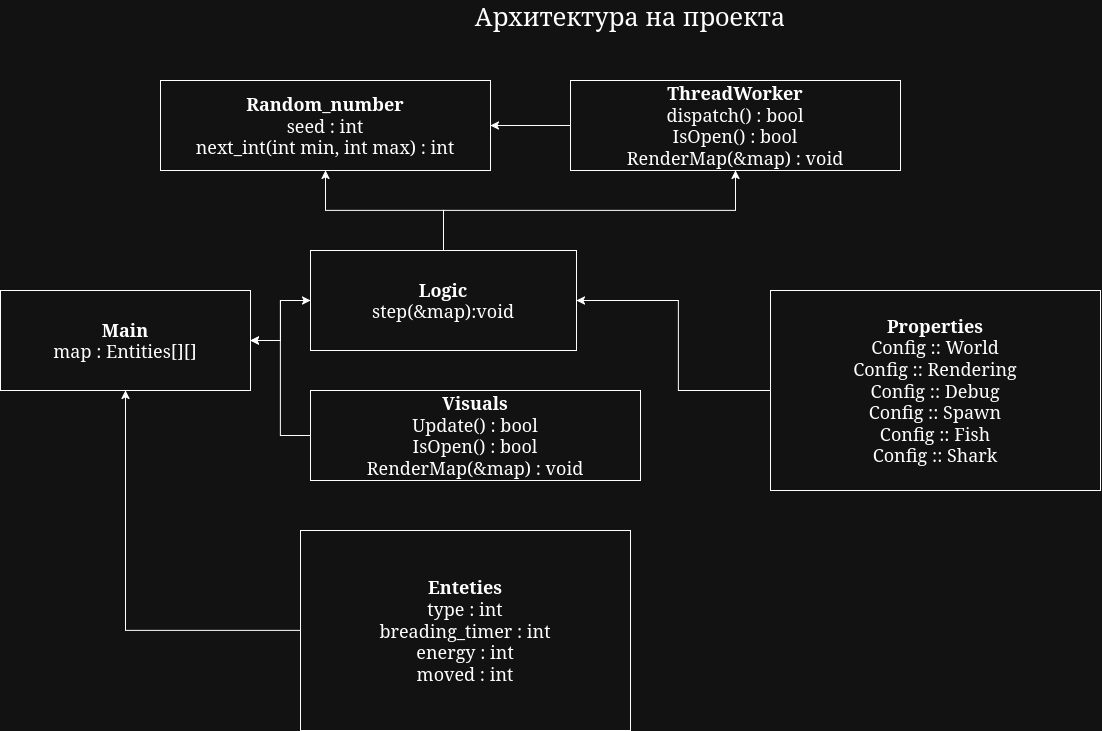

The diagram above was exported from draw.io. Its source (the exported page's mxGraphModel, read from the mxfile embedded in the PNG):
<mxGraphModel dx="1300" dy="787" grid="1" gridSize="10" guides="1" tooltips="1" connect="1" arrows="1" fold="1" page="1" pageScale="1" pageWidth="827" pageHeight="1169" math="0" shadow="0">
  <root>
    <mxCell id="0" />
    <mxCell id="1" parent="0" />
    <mxCell id="2jOCAaRQ5se71UZ7q2dt-1" parent="1" style="text;html=1;whiteSpace=wrap;strokeColor=none;fillColor=none;align=center;verticalAlign=middle;rounded=0;fontSize=25;" value="&lt;font&gt;Архитектура на проекта&lt;/font&gt;" vertex="1">
      <mxGeometry height="30" width="800" x="260" y="50" as="geometry" />
    </mxCell>
    <mxCell id="2jOCAaRQ5se71UZ7q2dt-26" edge="1" parent="1" source="2jOCAaRQ5se71UZ7q2dt-4" style="edgeStyle=orthogonalEdgeStyle;rounded=0;orthogonalLoop=1;jettySize=auto;html=1;entryX=0;entryY=0.5;entryDx=0;entryDy=0;" target="2jOCAaRQ5se71UZ7q2dt-6">
      <mxGeometry relative="1" as="geometry" />
    </mxCell>
    <mxCell id="2jOCAaRQ5se71UZ7q2dt-4" parent="1" style="rounded=0;whiteSpace=wrap;html=1;fontSize=18;" value="&lt;div&gt;&lt;b&gt;Main&lt;/b&gt;&lt;/div&gt;&lt;div&gt;map : Entities[][]&lt;/div&gt;" vertex="1">
      <mxGeometry height="100" width="250" x="30" y="340" as="geometry" />
    </mxCell>
    <mxCell id="2jOCAaRQ5se71UZ7q2dt-5" parent="1" style="rounded=0;whiteSpace=wrap;html=1;fontSize=18;" value="&lt;div&gt;&lt;b&gt;Random_number&lt;/b&gt;&lt;/div&gt;&lt;div&gt;seed : int&lt;/div&gt;&lt;div&gt;next_int(int min, int max) : int&lt;/div&gt;" vertex="1">
      <mxGeometry height="90" width="330" x="190" y="130" as="geometry" />
    </mxCell>
    <mxCell id="2jOCAaRQ5se71UZ7q2dt-21" edge="1" parent="1" source="2jOCAaRQ5se71UZ7q2dt-6" style="edgeStyle=orthogonalEdgeStyle;rounded=0;orthogonalLoop=1;jettySize=auto;html=1;" target="2jOCAaRQ5se71UZ7q2dt-5" value="">
      <mxGeometry relative="1" as="geometry" />
    </mxCell>
    <mxCell id="2jOCAaRQ5se71UZ7q2dt-22" edge="1" parent="1" source="2jOCAaRQ5se71UZ7q2dt-6" style="edgeStyle=orthogonalEdgeStyle;rounded=0;orthogonalLoop=1;jettySize=auto;html=1;" target="2jOCAaRQ5se71UZ7q2dt-8">
      <mxGeometry relative="1" as="geometry" />
    </mxCell>
    <mxCell id="2jOCAaRQ5se71UZ7q2dt-25" edge="1" parent="1" source="2jOCAaRQ5se71UZ7q2dt-6" style="edgeStyle=orthogonalEdgeStyle;rounded=0;orthogonalLoop=1;jettySize=auto;html=1;entryX=1;entryY=0.5;entryDx=0;entryDy=0;" target="2jOCAaRQ5se71UZ7q2dt-4">
      <mxGeometry relative="1" as="geometry" />
    </mxCell>
    <mxCell id="2jOCAaRQ5se71UZ7q2dt-6" parent="1" style="rounded=0;whiteSpace=wrap;html=1;fontSize=18;" value="&lt;div&gt;&lt;b&gt;Logic&lt;/b&gt;&lt;/div&gt;&lt;div&gt;step(&amp;amp;map):void&lt;/div&gt;" vertex="1">
      <mxGeometry height="100" width="266" x="340" y="300" as="geometry" />
    </mxCell>
    <mxCell id="2jOCAaRQ5se71UZ7q2dt-24" edge="1" parent="1" source="2jOCAaRQ5se71UZ7q2dt-7" style="edgeStyle=orthogonalEdgeStyle;rounded=0;orthogonalLoop=1;jettySize=auto;html=1;entryX=1;entryY=0.5;entryDx=0;entryDy=0;" target="2jOCAaRQ5se71UZ7q2dt-4">
      <mxGeometry relative="1" as="geometry" />
    </mxCell>
    <mxCell id="2jOCAaRQ5se71UZ7q2dt-7" parent="1" style="rounded=0;whiteSpace=wrap;html=1;fontSize=18;" value="&lt;div&gt;&lt;b&gt;Visuals&lt;/b&gt;&lt;/div&gt;&lt;div&gt;Update() : bool&lt;/div&gt;&lt;div&gt;IsOpen() : bool&lt;/div&gt;&lt;div&gt;RenderMap(&amp;amp;map) : void&lt;/div&gt;" vertex="1">
      <mxGeometry height="90" width="330" x="340" y="440" as="geometry" />
    </mxCell>
    <mxCell id="2jOCAaRQ5se71UZ7q2dt-23" edge="1" parent="1" source="2jOCAaRQ5se71UZ7q2dt-8" style="edgeStyle=orthogonalEdgeStyle;rounded=0;orthogonalLoop=1;jettySize=auto;html=1;" target="2jOCAaRQ5se71UZ7q2dt-5">
      <mxGeometry relative="1" as="geometry" />
    </mxCell>
    <mxCell id="2jOCAaRQ5se71UZ7q2dt-8" parent="1" style="rounded=0;whiteSpace=wrap;html=1;fontSize=18;" value="&lt;div&gt;&lt;b&gt;ThreadWorker&lt;/b&gt;&lt;/div&gt;&lt;div&gt;dispatch() : bool&lt;/div&gt;&lt;div&gt;IsOpen() : bool&lt;/div&gt;&lt;div&gt;RenderMap(&amp;amp;map) : void&lt;/div&gt;" vertex="1">
      <mxGeometry height="90" width="330" x="600" y="130" as="geometry" />
    </mxCell>
    <mxCell id="2jOCAaRQ5se71UZ7q2dt-18" edge="1" parent="1" source="2jOCAaRQ5se71UZ7q2dt-9" style="edgeStyle=orthogonalEdgeStyle;rounded=0;orthogonalLoop=1;jettySize=auto;html=1;entryX=0.5;entryY=1;entryDx=0;entryDy=0;" target="2jOCAaRQ5se71UZ7q2dt-4">
      <mxGeometry relative="1" as="geometry" />
    </mxCell>
    <mxCell id="2jOCAaRQ5se71UZ7q2dt-9" parent="1" style="rounded=0;whiteSpace=wrap;html=1;fontSize=18;" value="&lt;div&gt;&lt;b&gt;Enteties&lt;/b&gt;&lt;/div&gt;&lt;div&gt;type : int&lt;/div&gt;&lt;div&gt;breading_timer : int&lt;/div&gt;&lt;div&gt;energy : int&lt;/div&gt;&lt;div&gt;moved : int&lt;/div&gt;" vertex="1">
      <mxGeometry height="200" width="330" x="330" y="580" as="geometry" />
    </mxCell>
    <mxCell id="2jOCAaRQ5se71UZ7q2dt-19" edge="1" parent="1" source="2jOCAaRQ5se71UZ7q2dt-10" style="edgeStyle=orthogonalEdgeStyle;rounded=0;orthogonalLoop=1;jettySize=auto;html=1;entryX=1;entryY=0.5;entryDx=0;entryDy=0;" target="2jOCAaRQ5se71UZ7q2dt-6">
      <mxGeometry relative="1" as="geometry">
        <Array as="points">
          <mxPoint x="708" y="440" />
          <mxPoint x="708" y="350" />
        </Array>
      </mxGeometry>
    </mxCell>
    <mxCell id="2jOCAaRQ5se71UZ7q2dt-10" parent="1" style="rounded=0;whiteSpace=wrap;html=1;fontSize=18;" value="&lt;div&gt;&lt;b&gt;Properties&lt;/b&gt;&lt;/div&gt;&lt;div&gt;Config :: World&lt;/div&gt;&lt;div&gt;Config :: Rendering&lt;/div&gt;&lt;div&gt;Config :: Debug&lt;br&gt;Config :: Spawn&lt;/div&gt;&lt;div&gt;Config :: Fish&lt;/div&gt;&lt;div&gt;Config :: Shark&lt;/div&gt;" vertex="1">
      <mxGeometry height="200" width="330" x="800" y="340" as="geometry" />
    </mxCell>
  </root>
</mxGraphModel>